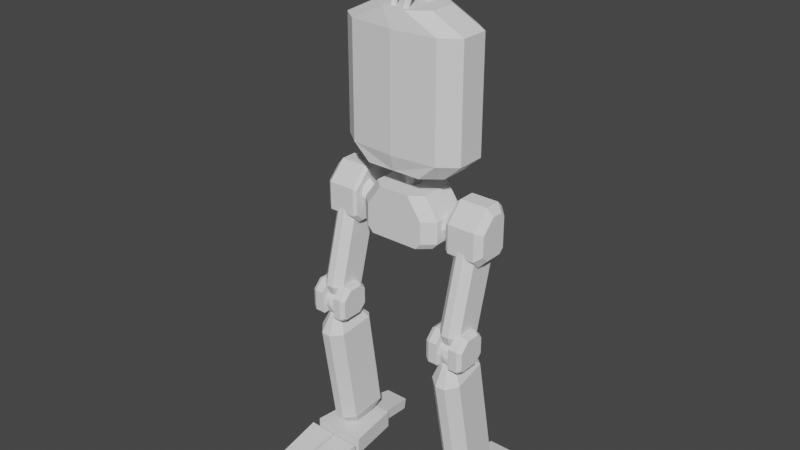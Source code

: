 # Source: AMCU.blend  (saved by Blender 3.2.14; exported with 4.5.12 LTS)
import bpy
from mathutils import Matrix  # noqa: F401  (used for matrix-valued properties, if any)

bpy.ops.wm.read_factory_settings(use_empty=True)
scene = bpy.context.scene
scene.name = 'Scene'

# ---- collections
col_collection = bpy.data.collections.new('Collection'); scene.collection.children.link(col_collection)

# ---- world
world_world = bpy.data.worlds.new('World'); scene.world = world_world
world_world.use_nodes = True; world_world.node_tree.nodes.clear()
_N = world_world.node_tree.nodes; _L = world_world.node_tree.links
n0 = _N.new('ShaderNodeOutputWorld'); n0.name = 'World Output'; n0.location = (300, 300)
n1 = _N.new('ShaderNodeBackground'); n1.name = 'Background'; n1.location = (10, 300)
n1.inputs[0].default_value = (0.05088, 0.05088, 0.05088, 1.0)
_L.new(n1.outputs[0], n0.inputs[0])
n0.is_active_output = True
world_world.color = (0.05088, 0.05088, 0.05088)
world_world.use_sun_shadow = False
world_world.sun_shadow_jitter_overblur = 0.0

# ---- meshes
me_cube_002 = bpy.data.meshes.new('Cube.002')
me_cube_002.from_pydata([(0.0, 1.137, -1.307), (0.0, 1.137, 2.831), (0.0, -1.144, -1.307), (0.0, -1.144, 2.831), (0.0, -1.0, -1.883), (0.0, 1.0, -1.883), (0.0, 1.0, 3.445), (0.0, -1.0, 3.445), (0.0, -1.0, -4.201), (0.0, 1.0, -4.201), (0.0, 0.2874, -2.779), (0.0, 0.2874, -1.703), (0.2033, 0.2033, -2.779), (0.2033, 0.2033, -1.703), (0.2874, -2.592e-08, -2.779), (0.2874, -2.592e-08, -1.703), (0.2033, -0.2033, -2.779), (0.2033, -0.2033, -1.703), (0.0, -0.2874, -2.779), (0.0, -0.2874, -1.703), (-0.2033, -0.2033, -2.779), (-0.2033, -0.2033, -1.703), (-0.2874, -9.926e-09, -2.779), (-0.2874, -9.926e-09, -1.703), (-0.2033, 0.2033, -2.779), (-0.2033, 0.2033, -1.703), (0.0, 1.0, -2.613), (0.0, 1.0, -3.393), (0.0, -1.0, -2.613), (0.0, -1.0, -3.393), (0.0, 1.0, -4.422), (0.0, -1.0, -4.422), (1.666, -1.0, -1.307), (2.306, -0.4988, -1.307), (2.306, -0.4988, 2.831), (1.664, -1.0, 2.831), (1.674, -0.4988, -1.883), (1.03, -1.0, -1.883), (0.4299, -1.0, 3.445), (1.09, -0.4988, 3.445), (2.306, 0.5484, -1.307), (1.729, 1.0, -1.307), (1.728, 1.0, 2.831), (2.306, 0.5484, 2.831), (1.094, 1.0, -1.883), (1.674, 0.5484, -1.883), (1.09, 0.5484, 3.445), (0.4952, 1.0, 3.445), (1.539, 0.6289, -4.201), (1.112, 1.0, -4.201), (1.112, -1.0, -4.201), (1.539, -0.6289, -4.201), (1.113, -1.0, -3.393), (1.539, -0.6289, -3.393), (0.573, -1.0, -2.613), (1.0, -0.6289, -2.613), (1.539, 0.6289, -3.393), (1.113, 1.0, -3.393), (1.0, 0.6289, -2.613), (0.573, 1.0, -2.613), (1.342, -0.6289, -4.422), (0.9122, -1.0, -4.422), (0.9122, 1.0, -4.422), (1.342, 0.6289, -4.422)], [], [(0, 41, 44, 5), (32, 35, 3, 2), (40, 33, 36, 45), (32, 2, 4, 37), (34, 43, 46, 39), (0, 1, 42, 41), (5, 44, 45, 36, 37, 4), (46, 47, 6, 7, 38, 39), (3, 35, 38, 7), (56, 58, 55, 53), (10, 11, 13, 12), (56, 53, 51, 48), (12, 13, 15, 14), (9, 49, 62, 30), (14, 15, 17, 16), (27, 57, 49, 9), (52, 29, 8, 50), (16, 17, 19, 18), (27, 26, 59, 57), (52, 54, 28, 29), (18, 19, 21, 20), (50, 8, 31, 61), (30, 62, 63, 60, 61, 31), (20, 21, 23, 22), (13, 11, 25, 23, 21, 19, 17, 15), (22, 23, 25, 24), (58, 59, 26, 28, 54, 55), (24, 25, 11, 10), (10, 12, 14, 16, 18, 20, 22, 24), (35, 32, 33, 34), (34, 39, 38, 35), (32, 37, 36, 33), (42, 1, 6, 47), (43, 40, 41, 42), (40, 45, 44, 41), (46, 43, 42, 47), (40, 43, 34, 33), (58, 56, 57, 59), (54, 52, 53, 55), (49, 57, 56, 48), (52, 50, 51, 53), (60, 51, 50, 61), (48, 63, 62, 49), (48, 51, 60, 63)])
_uv = me_cube_002.uv_layers.new(name='UVMap')
_uv.uv.foreach_set('vector', [0.375, 0.375, 0.375, 0.4687, 0.375, 0.4567, 0.375, 0.375, 0.375, 0.7847, 0.625, 0.7848, 0.625, 0.875, 0.375, 0.875, 0.375, 0.5565, 0.375, 0.6874, 0.375, 0.6874, 0.375, 0.5565, 0.375, 0.7847, 0.375, 0.875, 0.375, 0.875, 0.375, 0.7981, 0.625, 0.6874, 0.625, 0.5565, 0.625, 0.5565, 0.625, 0.6874, 0.375, 0.375, 0.625, 0.375, 0.625, 0.4686, 0.375, 0.4687, 0.25, 0.5, 0.3317, 0.5, 0.375, 0.5565, 0.375, 0.6874, 0.3269, 0.75, 0.25, 0.75, 0.625, 0.5565, 0.6932, 0.5, 0.75, 0.5, 0.75, 0.75, 0.7007, 0.75, 0.625, 0.6874, 0.625, 0.875, 0.625, 0.7848, 0.625, 0.8257, 0.625, 0.875, 0.375, 0.7964, 0.625, 0.7964, 0.625, 0.9536, 0.375, 0.9536, 1.0, 0.5, 1.0, 1.0, 0.875, 1.0, 0.875, 0.5, 0.375, 0.7964, 0.375, 0.9536, 0.375, 0.9536, 0.375, 0.7964, 0.875, 0.5, 0.875, 1.0, 0.75, 1.0, 0.75, 0.5, 0.125, 0.625, 0.125, 0.7153, 0.125, 0.71, 0.125, 0.625, 0.75, 0.5, 0.75, 1.0, 0.625, 1.0, 0.625, 0.5, 0.125, 0.625, 0.125, 0.7154, 0.125, 0.7153, 0.125, 0.625, 0.375, 0.5346, 0.375, 0.625, 0.375, 0.625, 0.375, 0.5347, 0.625, 0.5, 0.625, 1.0, 0.5, 1.0, 0.5, 0.5, 0.125, 0.625, 0.375, 0.625, 0.375, 0.6966, 0.125, 0.7154, 0.375, 0.5346, 0.625, 0.5534, 0.625, 0.625, 0.375, 0.625, 0.5, 0.5, 0.5, 1.0, 0.375, 1.0, 0.375, 0.5, 0.375, 0.5347, 0.375, 0.625, 0.375, 0.625, 0.375, 0.54, 0.5, 0.25, 0.585, 0.25, 0.625, 0.2964, 0.625, 0.4536, 0.585, 0.5, 0.5, 0.5, 0.375, 0.5, 0.375, 1.0, 0.25, 1.0, 0.25, 0.5, 0.4197, 0.4197, 0.25, 0.49, 0.08029, 0.4197, 0.01, 0.25, 0.08029, 0.08029, 0.25, 0.01, 0.4197, 0.08029, 0.49, 0.25, 0.25, 0.5, 0.25, 1.0, 0.125, 1.0, 0.125, 0.5, 0.375, 0.04639, 0.4284, 0.0, 0.5, 0.0, 0.5, 0.25, 0.4284, 0.25, 0.375, 0.2036, 0.125, 0.5, 0.125, 1.0, 0.0, 1.0, 0.0, 0.5, 0.75, 0.49, 0.9197, 0.4197, 0.99, 0.25, 0.9197, 0.08029, 0.75, 0.01, 0.5803, 0.08029, 0.51, 0.25, 0.5803, 0.4197, 0.625, 0.7848, 0.375, 0.7847, 0.375, 0.6874, 0.625, 0.6874, 0.625, 0.6874, 0.625, 0.6874, 0.625, 0.8257, 0.625, 0.7848, 0.375, 0.7847, 0.375, 0.7981, 0.375, 0.6874, 0.375, 0.6874, 0.625, 0.4686, 0.625, 0.375, 0.625, 0.375, 0.625, 0.4318, 0.625, 0.5565, 0.375, 0.5565, 0.375, 0.4687, 0.625, 0.4686, 0.375, 0.5565, 0.375, 0.5565, 0.375, 0.4567, 0.375, 0.4687, 0.625, 0.5565, 0.625, 0.5565, 0.625, 0.4686, 0.625, 0.4318, 0.375, 0.5565, 0.625, 0.5565, 0.625, 0.6874, 0.375, 0.6874, 0.375, 0.75, 0.125, 0.75, 0.125, 0.7154, 0.375, 0.6966, 0.625, 0.5534, 0.375, 0.5346, 0.375, 0.5, 0.625, 0.5, 0.125, 0.7153, 0.125, 0.7154, 0.125, 0.75, 0.125, 0.75, 0.375, 0.5346, 0.375, 0.5347, 0.375, 0.5, 0.375, 0.5, 0.375, 0.5, 0.375, 0.5, 0.375, 0.5347, 0.375, 0.54, 0.125, 0.75, 0.125, 0.75, 0.125, 0.71, 0.125, 0.7153, 0.375, 0.7964, 0.375, 0.9536, 0.375, 0.9536, 0.375, 0.7964])
me_cube_002.update()
me_cube_003 = bpy.data.meshes.new('Cube.003')
me_cube_003.from_pydata([(0.6316, -1.0, 0.5333), (0.6316, -0.6088, 2.533), (0.6316, 0.7194, 0.8225), (0.6316, 1.0, 2.533), (0.0, 0.7194, 0.8225), (0.0, 1.0, 2.533), (0.0, -1.0, 0.5333), (0.0, -0.6088, 2.533), (0.3883, 0.2528, 1.061), (0.2051, 0.591, -0.733), (0.2059, -0.6896, -0.7736), (0.3888, -0.106, 0.9561), (0.2923, -0.7232, -0.7614), (0.4752, -0.1396, 0.9683), (0.3281, -0.8044, -0.7318), (0.511, -0.2208, 0.9979), (0.2923, -0.8856, -0.7023), (0.4752, -0.302, 1.027), (0.2059, -0.9193, -0.69), (0.3888, -0.3357, 1.04), (0.1195, -0.8856, -0.7023), (0.3024, -0.302, 1.027), (0.08365, -0.8044, -0.7318), (0.2666, -0.2208, 0.9979), (0.1195, -0.7232, -0.7614), (0.3024, -0.1396, 0.9683), (0.2928, 0.5589, -0.7382), (0.476, 0.2207, 1.056), (0.3318, 0.475, -0.752), (0.515, 0.1368, 1.042), (0.2992, 0.3884, -0.7662), (0.4824, 0.05023, 1.028), (0.2141, 0.35, -0.7726), (0.3974, 0.01178, 1.021), (0.1264, 0.3821, -0.7674), (0.3097, 0.04394, 1.027), (0.08747, 0.4661, -0.7536), (0.2707, 0.1279, 1.04), (0.12, 0.5526, -0.7394), (0.3033, 0.2144, 1.055), (0.8672, 0.746, 2.291), (0.8672, 0.5386, 1.027), (0.8672, -0.7315, 0.8135), (0.8672, -0.4425, 2.291), (-0.188, -0.9972, 1.143), (-0.188, -0.9251, 1.967), (-0.325, -0.7818, 0.9524), (-0.325, -0.6799, 2.118), (0.188, -0.9972, 1.143), (0.188, -0.9251, 1.967), (0.325, -0.7818, 0.9524), (0.325, -0.6799, 2.118), (-0.282, -1.074, 1.056), (-0.282, -0.9857, 2.067), (0.282, -0.9857, 2.067), (0.282, -1.074, 1.056), (-0.188, -1.066, 1.149), (-0.188, -0.9938, 1.973), (0.188, -0.9938, 1.973), (0.188, -1.066, 1.149)], [], [(4, 5, 3, 2), (1, 0, 42, 43), (4, 2, 0, 6), (0, 1, 7, 6), (3, 5, 7, 1), (2, 3, 40, 41), (27, 8, 39, 37, 35, 33, 31, 29), (10, 11, 13, 12), (34, 35, 37, 36), (12, 13, 15, 14), (0, 2, 41, 42), (32, 33, 35, 34), (14, 15, 17, 16), (41, 40, 43, 42), (30, 31, 33, 32), (16, 17, 19, 18), (9, 26, 28, 30, 32, 34, 36, 38), (28, 29, 31, 30), (18, 19, 21, 20), (38, 39, 8, 9), (26, 27, 29, 28), (20, 21, 23, 22), (13, 11, 25, 23, 21, 19, 17, 15), (9, 8, 27, 26), (22, 23, 25, 24), (3, 1, 43, 40), (36, 37, 39, 38), (24, 25, 11, 10), (10, 12, 14, 16, 18, 20, 22, 24), (52, 53, 47, 46), (46, 47, 51, 50), (50, 51, 54, 55), (48, 49, 45, 44), (46, 50, 55, 52), (51, 47, 53, 54), (56, 57, 53, 52), (58, 59, 55, 54), (59, 56, 52, 55), (57, 58, 54, 53), (44, 45, 57, 56), (49, 48, 59, 58), (48, 44, 56, 59), (45, 49, 58, 57)])
_uv = me_cube_003.uv_layers.new(name='UVMap')
_uv.uv.foreach_set('vector', [0.375, 0.375, 0.625, 0.375, 0.625, 0.5, 0.375, 0.5, 0.625, 0.75, 0.375, 0.75, 0.375, 0.75, 0.625, 0.75, 0.25, 0.5, 0.375, 0.5, 0.375, 0.75, 0.25, 0.75, 0.375, 0.75, 0.625, 0.75, 0.625, 0.875, 0.375, 0.875, 0.625, 0.5, 0.75, 0.5, 0.75, 0.75, 0.625, 0.75, 0.375, 0.5, 0.625, 0.5, 0.625, 0.5, 0.375, 0.5, 0.4197, 0.4197, 0.25, 0.49, 0.08029, 0.4197, 0.01, 0.25, 0.08029, 0.08029, 0.25, 0.01, 0.4197, 0.08029, 0.49, 0.25, 1.0, 0.5, 1.0, 1.0, 0.875, 1.0, 0.875, 0.5, 0.375, 0.5, 0.375, 1.0, 0.25, 1.0, 0.25, 0.5, 0.875, 0.5, 0.875, 1.0, 0.75, 1.0, 0.75, 0.5, 0.375, 0.75, 0.375, 0.5, 0.375, 0.5, 0.375, 0.75, 0.5, 0.5, 0.5, 1.0, 0.375, 1.0, 0.375, 0.5, 0.75, 0.5, 0.75, 1.0, 0.625, 1.0, 0.625, 0.5, 0.375, 0.5, 0.625, 0.5, 0.625, 0.75, 0.375, 0.75, 0.625, 0.5, 0.625, 1.0, 0.5, 1.0, 0.5, 0.5, 0.625, 0.5, 0.625, 1.0, 0.5, 1.0, 0.5, 0.5, 0.75, 0.49, 0.9197, 0.4197, 0.99, 0.25, 0.9197, 0.08029, 0.75, 0.01, 0.5803, 0.08029, 0.51, 0.25, 0.5803, 0.4197, 0.75, 0.5, 0.75, 1.0, 0.625, 1.0, 0.625, 0.5, 0.5, 0.5, 0.5, 1.0, 0.375, 1.0, 0.375, 0.5, 0.125, 0.5, 0.125, 1.0, 0.0, 1.0, 0.0, 0.5, 0.875, 0.5, 0.875, 1.0, 0.75, 1.0, 0.75, 0.5, 0.375, 0.5, 0.375, 1.0, 0.25, 1.0, 0.25, 0.5, 0.4197, 0.4197, 0.25, 0.49, 0.08029, 0.4197, 0.01, 0.25, 0.08029, 0.08029, 0.25, 0.01, 0.4197, 0.08029, 0.49, 0.25, 1.0, 0.5, 1.0, 1.0, 0.875, 1.0, 0.875, 0.5, 0.25, 0.5, 0.25, 1.0, 0.125, 1.0, 0.125, 0.5, 0.625, 0.5, 0.625, 0.75, 0.625, 0.75, 0.625, 0.5, 0.25, 0.5, 0.25, 1.0, 0.125, 1.0, 0.125, 0.5, 0.125, 0.5, 0.125, 1.0, 0.0, 1.0, 0.0, 0.5, 0.75, 0.49, 0.9197, 0.4197, 0.99, 0.25, 0.9197, 0.08029, 0.75, 0.01, 0.5803, 0.08029, 0.51, 0.25, 0.5803, 0.4197, 0.375, 0.0, 0.625, 0.0, 0.625, 0.25, 0.375, 0.25, 0.375, 0.25, 0.625, 0.25, 0.625, 0.5, 0.375, 0.5, 0.375, 0.5, 0.625, 0.5, 0.625, 0.75, 0.375, 0.75, 0.3981, 0.7916, 0.6019, 0.7916, 0.6019, 0.9584, 0.3981, 0.9584, 0.125, 0.5, 0.375, 0.5, 0.375, 0.75, 0.125, 0.75, 0.625, 0.5, 0.875, 0.5, 0.875, 0.75, 0.625, 0.75, 0.3981, 0.9584, 0.6019, 0.9584, 0.625, 1.0, 0.375, 1.0, 0.6019, 0.7916, 0.3981, 0.7916, 0.375, 0.75, 0.625, 0.75, 0.3981, 0.7916, 0.3981, 0.9584, 0.375, 1.0, 0.375, 0.75, 0.6019, 0.9584, 0.6019, 0.7916, 0.625, 0.75, 0.625, 1.0, 0.3981, 0.9584, 0.6019, 0.9584, 0.6019, 0.9584, 0.3981, 0.9584, 0.6019, 0.7916, 0.3981, 0.7916, 0.3981, 0.7916, 0.6019, 0.7916, 0.3981, 0.7916, 0.3981, 0.9584, 0.3981, 0.9584, 0.3981, 0.7916, 0.6019, 0.9584, 0.6019, 0.7916, 0.6019, 0.7916, 0.6019, 0.9584])
me_cube_003.update()
me_cube_004 = bpy.data.meshes.new('Cube.004')
me_cube_004.from_pydata([(3.29, -0.04284, -2.881), (3.29, -0.5276, -3.366), (2.031, -0.7399, -3.265), (2.031, -0.08076, -2.606), (3.049, -0.08076, -2.606), (3.049, -0.7399, -3.265), (2.031, 0.5227, -2.606), (2.031, 0.7323, -2.815), (3.049, 0.7323, -2.815), (3.049, 0.5227, -2.606), (2.031, 0.7323, -4.377), (2.031, 0.5035, -4.606), (3.049, 0.5035, -4.606), (3.049, 0.7323, -4.377), (2.031, -0.4295, -4.606), (2.031, -0.7399, -4.295), (3.049, -0.7399, -4.295), (3.049, -0.4295, -4.606), (3.29, 0.401, -2.881), (3.29, 0.5552, -3.035), (3.29, 0.5552, -4.184), (3.29, 0.3868, -4.352), (3.29, -0.2993, -4.352), (3.29, -0.5276, -4.124), (1.242, 0.3981, -3.987), (2.403, 0.3981, -3.224), (1.406, 0.2799, -4.221), (2.567, 0.2799, -3.458), (1.474, -0.005434, -4.318), (2.635, -0.005434, -3.555), (1.406, -0.2907, -4.221), (2.567, -0.2907, -3.458), (1.242, -0.4089, -3.987), (2.403, -0.4089, -3.224), (1.079, -0.2907, -3.753), (2.24, -0.2907, -2.991), (1.011, -0.005434, -3.657), (2.172, -0.005434, -2.894), (1.079, 0.2799, -3.753), (2.24, 0.2799, -2.991), (2.465, -1.356, -7.252), (2.276, -1.174, -7.301), (2.836, -1.174, -7.301), (2.648, -1.356, -7.252), (2.148, -0.4283, -4.026), (2.423, -0.6935, -3.955), (2.423, -1.485, -6.909), (2.148, -1.22, -6.98), (2.964, -1.22, -6.98), (2.689, -1.485, -6.909), (2.689, -0.6935, -3.955), (2.964, -0.4283, -4.026), (2.148, -0.2869, -7.23), (2.27, -0.1697, -7.261), (2.27, 0.6218, -4.307), (2.148, 0.5046, -4.276), (2.843, -0.1697, -7.261), (2.964, -0.2869, -7.23), (2.964, 0.5046, -4.276), (2.843, 0.6218, -4.307), (2.836, -0.5336, -7.472), (2.753, -0.4532, -7.494), (2.36, -0.4532, -7.494), (2.276, -0.5336, -7.472), (3.283, -1.172, -6.948), (3.283, -1.493, -7.27), (3.122, -1.208, -6.854), (3.122, -1.588, -7.233), (2.812, -1.588, -7.233), (2.812, -1.208, -6.854), (3.122, -0.3508, -7.072), (3.122, -0.5692, -6.854), (2.812, -0.5692, -6.854), (2.812, -0.3508, -7.072), (3.122, -0.6698, -8.091), (3.122, -0.3508, -7.772), (2.812, -0.3508, -7.772), (2.812, -0.6698, -8.091), (3.122, -1.588, -8.004), (3.122, -1.501, -8.091), (2.812, -1.501, -8.091), (2.812, -1.588, -8.004), (3.283, -0.6303, -6.948), (3.283, -0.4452, -7.133), (3.283, -0.4452, -7.726), (3.283, -0.7155, -7.996), (3.283, -1.42, -7.996), (3.283, -1.493, -7.923), (1.823, -1.172, -6.978), (1.823, -1.493, -7.299), (1.984, -1.208, -6.883), (1.984, -1.588, -7.263), (2.294, -1.588, -7.263), (2.294, -1.208, -6.883), (1.984, -0.3508, -7.102), (1.984, -0.5692, -6.883), (2.294, -0.5692, -6.883), (2.294, -0.3508, -7.102), (1.984, -0.6698, -8.12), (1.984, -0.3508, -7.801), (2.294, -0.3508, -7.801), (2.294, -0.6698, -8.12), (1.984, -1.588, -8.033), (1.984, -1.501, -8.12), (2.294, -1.501, -8.12), (2.294, -1.588, -8.033), (1.823, -0.6303, -6.978), (1.823, -0.4452, -7.163), (1.823, -0.4452, -7.756), (1.823, -0.7155, -8.026), (1.823, -1.42, -8.026), (1.823, -1.493, -7.952), (2.541, -0.9851, -8.234), (2.916, -1.257, -7.949), (2.398, -1.425, -7.949), (2.079, -0.9851, -7.949), (2.398, -0.5453, -7.949), (2.916, -0.7133, -7.949), (2.684, -1.425, -7.486), (2.167, -1.257, -7.486), (2.167, -0.7133, -7.486), (2.684, -0.5453, -7.486), (3.004, -0.9851, -7.486), (2.541, -0.9851, -7.2), (2.457, -1.244, -8.157), (2.761, -1.145, -8.157), (2.677, -1.403, -7.989), (2.981, -0.9851, -7.989), (2.761, -0.8253, -8.157), (2.27, -0.9851, -8.157), (2.186, -1.244, -7.989), (2.457, -0.7266, -8.157), (2.186, -0.7266, -7.989), (2.677, -0.5668, -7.989), (3.033, -1.145, -7.717), (3.033, -0.8253, -7.717), (2.541, -1.502, -7.717), (2.845, -1.403, -7.717), (2.05, -1.145, -7.717), (2.237, -1.403, -7.717), (2.237, -0.5668, -7.717), (2.05, -0.8253, -7.717), (2.845, -0.5668, -7.717), (2.541, -0.4681, -7.717), (2.897, -1.244, -7.445), (2.405, -1.403, -7.445), (2.102, -0.9851, -7.445), (2.405, -0.5668, -7.445), (2.897, -0.7266, -7.445), (2.625, -1.244, -7.277), (2.813, -0.9851, -7.277), (2.321, -1.145, -7.277), (2.321, -0.8253, -7.277), (2.625, -0.7266, -7.277), (2.531, -0.694, -13.18), (2.261, -0.4626, -13.15), (3.009, -0.4125, -13.13), (2.775, -0.6776, -13.18), (2.009, -1.398, -8.752), (2.403, -1.735, -8.801), (2.487, -1.046, -12.84), (2.094, -0.7092, -12.79), (3.184, -0.6362, -12.75), (2.843, -1.023, -12.83), (2.759, -1.712, -8.79), (3.099, -1.325, -8.716), (2.002, 0.5635, -12.57), (2.152, 0.7342, -12.54), (2.068, 0.04518, -8.504), (1.917, -0.1256, -8.537), (2.918, 0.7855, -12.52), (3.092, 0.6365, -12.54), (3.007, -0.05255, -8.501), (2.833, 0.09647, -8.479), (2.946, 0.4609, -12.98), (2.826, 0.5631, -12.96), (2.301, 0.5279, -12.98), (2.198, 0.4108, -13.0), (2.804, -1.188, -8.068), (2.626, -1.389, -8.106), (2.44, -1.402, -8.112), (2.235, -1.226, -8.086), (2.665, -0.4463, -7.944), (2.756, -0.524, -7.956), (2.187, -0.562, -7.974), (2.266, -0.473, -7.957), (1.552, -1.22, -13.94), (1.552, -1.22, -13.26), (1.803, 0.7803, -13.94), (1.803, 0.7803, -13.26), (3.552, -1.22, -13.94), (3.552, -1.22, -13.26), (3.301, 0.7803, -13.94), (3.301, 0.7803, -13.26), (1.939, 0.6987, -13.73), (1.939, 0.7713, -13.32), (2.093, 2.121, -13.98), (2.093, 2.194, -13.57), (3.164, 0.6987, -13.73), (3.164, 0.7713, -13.32), (3.01, 2.121, -13.98), (3.01, 2.194, -13.57), (1.453, -1.454, -13.98), (1.444, -1.573, -13.3), (1.619, -3.421, -14.32), (1.61, -3.54, -13.65), (2.494, -1.438, -13.96), (2.485, -1.557, -13.29), (2.399, -3.41, -14.31), (2.39, -3.528, -13.64), (2.548, -1.438, -13.96), (2.539, -1.556, -13.29), (2.714, -3.405, -14.3), (2.705, -3.524, -13.63), (3.59, -1.422, -13.94), (3.58, -1.541, -13.27), (3.494, -3.393, -14.29), (3.485, -3.512, -13.62), (1.911, -0.07255, -2.712), (1.911, -0.6614, -3.301), (1.911, 0.6538, -2.899), (1.911, 0.4665, -2.712), (1.911, 0.4494, -4.499), (1.911, 0.6538, -4.294), (1.911, -0.6614, -4.222), (1.911, -0.3841, -4.499)], [], [(9, 6, 3, 4), (21, 20, 19, 18, 0, 1, 23, 22), (10, 7, 8, 13), (4, 3, 2, 5), (14, 15, 224, 225), (6, 9, 8, 7), (16, 5, 2, 15), (12, 11, 10, 13), (5, 16, 23, 1), (14, 17, 16, 15), (11, 12, 17, 14), (16, 17, 22, 23), (4, 5, 1, 0), (9, 4, 0, 18), (17, 12, 21, 22), (12, 13, 20, 21), (13, 8, 19, 20), (8, 9, 18, 19), (24, 25, 27, 26), (58, 59, 54, 55, 44, 45, 50, 51), (26, 27, 29, 28), (63, 62, 61, 60, 42, 43, 40, 41), (28, 29, 31, 30), (57, 58, 51, 48), (30, 31, 33, 32), (32, 33, 35, 34), (47, 44, 55, 52), (34, 35, 37, 36), (27, 25, 39, 37, 35, 33, 31, 29), (53, 54, 59, 56), (36, 37, 39, 38), (38, 39, 25, 24), (24, 26, 28, 30, 32, 34, 36, 38), (50, 49, 48, 51), (46, 45, 44, 47), (49, 50, 45, 46), (58, 57, 56, 59), (54, 53, 52, 55), (52, 53, 62, 63), (56, 57, 60, 61), (53, 56, 61, 62), (49, 46, 40, 43), (46, 47, 41, 40), (57, 48, 42, 60), (48, 49, 43, 42), (47, 52, 63, 41), (85, 84, 83, 82, 64, 65, 87, 86), (76, 73, 70, 75), (80, 81, 68, 69, 72, 73, 76, 77), (66, 69, 68, 67), (79, 74, 85, 86), (72, 71, 70, 73), (71, 72, 69, 66), (74, 77, 76, 75), (78, 67, 68, 81), (80, 79, 78, 81), (77, 74, 79, 80), (74, 75, 84, 85), (71, 66, 64, 82), (75, 70, 83, 84), (70, 71, 82, 83), (67, 78, 87, 65), (78, 79, 86, 87), (66, 67, 65, 64), (109, 108, 107, 106, 88, 89, 111, 110), (100, 97, 94, 99), (104, 105, 92, 93, 96, 97, 100, 101), (90, 93, 92, 91), (103, 98, 109, 110), (96, 95, 94, 97), (95, 96, 93, 90), (98, 101, 100, 99), (102, 91, 92, 105), (104, 103, 102, 105), (101, 98, 103, 104), (98, 99, 108, 109), (95, 90, 88, 106), (99, 94, 107, 108), (94, 95, 106, 107), (91, 102, 111, 89), (102, 103, 110, 111), (90, 91, 89, 88), (112, 125, 124), (113, 125, 127), (112, 124, 129), (112, 129, 131), (112, 131, 128), (113, 127, 134), (114, 126, 136), (115, 130, 138), (116, 132, 140), (117, 133, 142), (113, 134, 137), (114, 136, 139), (115, 138, 141), (116, 140, 143), (117, 142, 135), (118, 144, 149), (119, 145, 151), (120, 146, 152), (121, 147, 153), (122, 148, 150), (150, 153, 123), (150, 148, 153), (148, 121, 153), (153, 152, 123), (153, 147, 152), (147, 120, 152), (152, 151, 123), (152, 146, 151), (146, 119, 151), (151, 149, 123), (151, 145, 149), (145, 118, 149), (149, 150, 123), (149, 144, 150), (144, 122, 150), (135, 148, 122), (135, 142, 148), (142, 121, 148), (143, 147, 121), (143, 140, 147), (140, 120, 147), (141, 146, 120), (141, 138, 146), (138, 119, 146), (139, 145, 119), (139, 136, 145), (136, 118, 145), (137, 144, 118), (137, 134, 144), (134, 122, 144), (142, 143, 121), (142, 133, 143), (133, 116, 143), (140, 141, 120), (140, 132, 141), (132, 115, 141), (138, 139, 119), (138, 130, 139), (130, 114, 139), (136, 137, 118), (136, 126, 137), (126, 113, 137), (134, 135, 122), (134, 127, 135), (127, 117, 135), (128, 133, 117), (128, 131, 133), (131, 116, 133), (131, 132, 116), (131, 129, 132), (129, 115, 132), (129, 130, 115), (129, 124, 130), (124, 114, 130), (127, 128, 117), (127, 125, 128), (125, 112, 128), (124, 126, 114), (124, 125, 126), (125, 113, 126), (164, 165, 178, 179), (177, 176, 175, 174, 156, 157, 154, 155), (171, 172, 165, 162), (161, 158, 169, 166), (167, 168, 173, 170), (164, 163, 162, 165), (160, 159, 158, 161), (163, 164, 159, 160), (172, 171, 170, 173), (168, 167, 166, 169), (166, 167, 176, 177), (170, 171, 174, 175), (167, 170, 175, 176), (163, 160, 154, 157), (160, 161, 155, 154), (171, 162, 156, 174), (162, 163, 157, 156), (161, 166, 177, 155), (183, 182, 185, 184, 181, 180, 179, 178), (159, 164, 179, 180), (168, 169, 184, 185), (165, 172, 183, 178), (173, 168, 185, 182), (172, 173, 182, 183), (158, 159, 180, 181), (169, 158, 181, 184), (186, 187, 189, 188), (188, 189, 193, 192), (192, 193, 191, 190), (190, 191, 187, 186), (188, 192, 190, 186), (193, 189, 187, 191), (194, 195, 197, 196), (196, 197, 201, 200), (200, 201, 199, 198), (198, 199, 195, 194), (196, 200, 198, 194), (201, 197, 195, 199), (202, 203, 205, 204), (204, 205, 209, 208), (208, 209, 207, 206), (206, 207, 203, 202), (204, 208, 206, 202), (209, 205, 203, 207), (210, 211, 213, 212), (212, 213, 217, 216), (216, 217, 215, 214), (214, 215, 211, 210), (212, 216, 214, 210), (217, 213, 211, 215), (225, 224, 219, 218, 221, 220, 223, 222), (15, 2, 219, 224), (10, 11, 222, 223), (3, 6, 221, 218), (7, 10, 223, 220), (6, 7, 220, 221), (11, 14, 225, 222), (2, 3, 218, 219)])
_uv = me_cube_004.uv_layers.new(name='UVMap')
_uv.uv.foreach_set('vector', [0.625, 0.5356, 0.875, 0.5356, 0.875, 0.6381, 0.625, 0.6381, 0.375, 0.5389, 0.4036, 0.5, 0.5988, 0.5, 0.625, 0.5356, 0.625, 0.6381, 0.5426, 0.75, 0.4138, 0.75, 0.375, 0.6973, 0.4036, 0.25, 0.5988, 0.25, 0.5988, 0.5, 0.4036, 0.5, 0.625, 0.75, 0.625, 1.0, 0.5426, 1.0, 0.5426, 0.75, 0.125, 0.6973, 0.125, 0.75, 0.125, 0.75, 0.125, 0.6973, 0.625, 0.25, 0.625, 0.5, 0.5988, 0.5, 0.5988, 0.25, 0.4138, 0.75, 0.5426, 0.75, 0.5426, 1.0, 0.4138, 1.0, 0.375, 0.5389, 0.125, 0.5389, 0.125, 0.5, 0.375, 0.5, 0.5426, 0.75, 0.4138, 0.75, 0.4138, 0.75, 0.5426, 0.75, 0.125, 0.6973, 0.375, 0.6973, 0.375, 0.75, 0.125, 0.75, 0.125, 0.5389, 0.375, 0.5389, 0.375, 0.6973, 0.125, 0.6973, 0.375, 0.75, 0.375, 0.6973, 0.375, 0.6973, 0.375, 0.75, 0.625, 0.75, 0.5426, 0.75, 0.5426, 0.75, 0.625, 0.75, 0.625, 0.5356, 0.625, 0.6381, 0.625, 0.6381, 0.625, 0.5356, 0.375, 0.6973, 0.375, 0.5389, 0.375, 0.5389, 0.375, 0.6973, 0.375, 0.5389, 0.375, 0.5, 0.375, 0.5, 0.375, 0.5389, 0.4036, 0.5, 0.5988, 0.5, 0.5988, 0.5, 0.4036, 0.5, 0.5988, 0.5, 0.625, 0.5, 0.625, 0.5, 0.5988, 0.5, 1.0, 0.5, 1.0, 1.0, 0.875, 1.0, 0.875, 0.5, 0.375, 0.02228, 0.4122, 0.0, 0.5878, 0.0, 0.625, 0.02228, 0.625, 0.1996, 0.5408, 0.25, 0.4592, 0.25, 0.375, 0.1996, 0.875, 0.5, 0.875, 1.0, 0.75, 1.0, 0.75, 0.5, 0.375, 0.2723, 0.4122, 0.25, 0.5878, 0.25, 0.625, 0.2723, 0.625, 0.4496, 0.5408, 0.5, 0.4592, 0.5, 0.375, 0.4496, 0.75, 0.5, 0.75, 1.0, 0.625, 1.0, 0.625, 0.5, 0.375, 0.7723, 0.625, 0.7723, 0.625, 0.9496, 0.375, 0.9496, 0.625, 0.5, 0.625, 1.0, 0.5, 1.0, 0.5, 0.5, 0.5, 0.5, 0.5, 1.0, 0.375, 1.0, 0.375, 0.5, 0.625, 0.5504, 0.875, 0.5504, 0.875, 0.7277, 0.625, 0.7277, 0.375, 0.5, 0.375, 1.0, 0.25, 1.0, 0.25, 0.5, 0.4197, 0.4197, 0.25, 0.49, 0.08029, 0.4197, 0.01, 0.25, 0.08029, 0.08029, 0.25, 0.01, 0.4197, 0.08029, 0.49, 0.25, 0.125, 0.5372, 0.375, 0.5372, 0.375, 0.7128, 0.125, 0.7128, 0.25, 0.5, 0.25, 1.0, 0.125, 1.0, 0.125, 0.5, 0.125, 0.5, 0.125, 1.0, 0.0, 1.0, 0.0, 0.5, 0.75, 0.49, 0.9197, 0.4197, 0.99, 0.25, 0.9197, 0.08029, 0.75, 0.01, 0.5803, 0.08029, 0.51, 0.25, 0.5803, 0.4197, 0.625, 0.5842, 0.375, 0.5842, 0.375, 0.5, 0.625, 0.5, 0.375, 0.6658, 0.625, 0.6658, 0.625, 0.75, 0.375, 0.75, 0.375, 0.5842, 0.625, 0.5842, 0.625, 0.6658, 0.375, 0.6658, 0.625, 0.7723, 0.375, 0.7723, 0.375, 0.75, 0.625, 0.75, 0.875, 0.75, 0.625, 0.75, 0.625, 0.7277, 0.875, 0.7277, 0.625, 0.7277, 0.625, 0.75, 0.625, 0.75, 0.625, 0.7277, 0.375, 0.75, 0.375, 0.7723, 0.375, 0.7723, 0.375, 0.75, 0.125, 0.5372, 0.125, 0.7128, 0.125, 0.7128, 0.125, 0.5372, 0.375, 0.5842, 0.375, 0.6658, 0.375, 0.6658, 0.375, 0.5842, 0.375, 0.6658, 0.375, 0.75, 0.375, 0.75, 0.375, 0.6658, 0.375, 0.7723, 0.375, 0.9496, 0.375, 0.9496, 0.375, 0.7723, 0.375, 0.5, 0.375, 0.5842, 0.375, 0.5842, 0.375, 0.5, 0.625, 0.5504, 0.625, 0.7277, 0.625, 0.7277, 0.625, 0.5504, 0.125, 0.5645, 0.1895, 0.5, 0.3308, 0.5, 0.375, 0.5442, 0.375, 0.6733, 0.2983, 0.75, 0.1426, 0.75, 0.125, 0.7324, 0.4395, 0.0, 0.5808, 0.0, 0.5808, 0.25, 0.4395, 0.25, 0.375, 0.7676, 0.3926, 0.75, 0.5483, 0.75, 0.625, 0.8267, 0.625, 0.9558, 0.5808, 1.0, 0.4395, 1.0, 0.375, 0.9355, 0.375, 0.4233, 0.625, 0.4233, 0.625, 0.5, 0.375, 0.5, 0.625, 0.7324, 0.625, 0.5645, 0.625, 0.5645, 0.625, 0.7324, 0.625, 0.0, 0.625, 0.25, 0.5808, 0.25, 0.5808, 0.0, 0.375, 0.2942, 0.625, 0.2942, 0.625, 0.4233, 0.375, 0.4233, 0.625, 0.5645, 0.375, 0.5645, 0.375, 0.5, 0.625, 0.5, 0.6426, 0.5, 0.7983, 0.5, 0.7983, 0.75, 0.6426, 0.75, 0.375, 0.7324, 0.625, 0.7324, 0.625, 0.75, 0.375, 0.75, 0.375, 0.5645, 0.625, 0.5645, 0.625, 0.7324, 0.375, 0.7324, 0.625, 0.5645, 0.625, 0.5, 0.625, 0.5, 0.625, 0.5645, 0.375, 0.2942, 0.375, 0.4233, 0.375, 0.4233, 0.375, 0.2942, 0.4395, 0.25, 0.5808, 0.25, 0.5808, 0.25, 0.4395, 0.25, 0.5808, 0.25, 0.625, 0.25, 0.625, 0.25, 0.5808, 0.25, 0.7983, 0.5, 0.6426, 0.5, 0.6426, 0.5, 0.7983, 0.5, 0.625, 0.75, 0.625, 0.7324, 0.625, 0.7324, 0.625, 0.75, 0.375, 0.4233, 0.375, 0.5, 0.375, 0.5, 0.375, 0.4233, 0.125, 0.5645, 0.1895, 0.5, 0.3308, 0.5, 0.375, 0.5442, 0.375, 0.6733, 0.2983, 0.75, 0.1426, 0.75, 0.125, 0.7324, 0.4395, 0.0, 0.5808, 0.0, 0.5808, 0.25, 0.4395, 0.25, 0.375, 0.7676, 0.3926, 0.75, 0.5483, 0.75, 0.625, 0.8267, 0.625, 0.9558, 0.5808, 1.0, 0.4395, 1.0, 0.375, 0.9355, 0.375, 0.4233, 0.625, 0.4233, 0.625, 0.5, 0.375, 0.5, 0.625, 0.7324, 0.625, 0.5645, 0.625, 0.5645, 0.625, 0.7324, 0.625, 0.0, 0.625, 0.25, 0.5808, 0.25, 0.5808, 0.0, 0.375, 0.2942, 0.625, 0.2942, 0.625, 0.4233, 0.375, 0.4233, 0.625, 0.5645, 0.375, 0.5645, 0.375, 0.5, 0.625, 0.5, 0.6426, 0.5, 0.7983, 0.5, 0.7983, 0.75, 0.6426, 0.75, 0.375, 0.7324, 0.625, 0.7324, 0.625, 0.75, 0.375, 0.75, 0.375, 0.5645, 0.625, 0.5645, 0.625, 0.7324, 0.375, 0.7324, 0.625, 0.5645, 0.625, 0.5, 0.625, 0.5, 0.625, 0.5645, 0.375, 0.2942, 0.375, 0.4233, 0.375, 0.4233, 0.375, 0.2942, 0.4395, 0.25, 0.5808, 0.25, 0.5808, 0.25, 0.4395, 0.25, 0.5808, 0.25, 0.625, 0.25, 0.625, 0.25, 0.5808, 0.25, 0.7983, 0.5, 0.6426, 0.5, 0.6426, 0.5, 0.7983, 0.5, 0.625, 0.75, 0.625, 0.7324, 0.625, 0.7324, 0.625, 0.75, 0.375, 0.4233, 0.375, 0.5, 0.375, 0.5, 0.375, 0.4233, 0.1818, 0.0, 0.2273, 0.07873, 0.1364, 0.07873, 0.2727, 0.1575, 0.3182, 0.07873, 0.3636, 0.1575, 0.9091, 0.0, 0.9545, 0.07873, 0.8636, 0.07873, 0.7273, 0.0, 0.7727, 0.07873, 0.6818, 0.07873, 0.5455, 0.0, 0.5909, 0.07873, 0.5, 0.07873, 0.2727, 0.1575, 0.3636, 0.1575, 0.3182, 0.2362, 0.09091, 0.1575, 0.1818, 0.1575, 0.1364, 0.2362, 0.8182, 0.1575, 0.9091, 0.1575, 0.8636, 0.2362, 0.6364, 0.1575, 0.7273, 0.1575, 0.6818, 0.2362, 0.4545, 0.1575, 0.5455, 0.1575, 0.5, 0.2362, 0.2727, 0.1575, 0.3182, 0.2362, 0.2273, 0.2362, 0.09091, 0.1575, 0.1364, 0.2362, 0.04546, 0.2362, 0.8182, 0.1575, 0.8636, 0.2362, 0.7727, 0.2362, 0.6364, 0.1575, 0.6818, 0.2362, 0.5909, 0.2362, 0.4545, 0.1575, 0.5, 0.2362, 0.4091, 0.2362, 0.1818, 0.3149, 0.2727, 0.3149, 0.2273, 0.3937, 0.0, 0.3149, 0.09091, 0.3149, 0.04546, 0.3937, 0.7273, 0.3149, 0.8182, 0.3149, 0.7727, 0.3937, 0.5455, 0.3149, 0.6364, 0.3149, 0.5909, 0.3937, 0.3636, 0.3149, 0.4545, 0.3149, 0.4091, 0.3937, 0.4091, 0.3937, 0.5, 0.3937, 0.4545, 0.4724, 0.4091, 0.3937, 0.4545, 0.3149, 0.5, 0.3937, 0.4545, 0.3149, 0.5455, 0.3149, 0.5, 0.3937, 0.5909, 0.3937, 0.6818, 0.3937, 0.6364, 0.4724, 0.5909, 0.3937, 0.6364, 0.3149, 0.6818, 0.3937, 0.6364, 0.3149, 0.7273, 0.3149, 0.6818, 0.3937, 0.7727, 0.3937, 0.8636, 0.3937, 0.8182, 0.4724, 0.7727, 0.3937, 0.8182, 0.3149, 0.8636, 0.3937, 0.8182, 0.3149, 0.9091, 0.3149, 0.8636, 0.3937, 0.04546, 0.3937, 0.1364, 0.3937, 0.09091, 0.4724, 0.04546, 0.3937, 0.09091, 0.3149, 0.1364, 0.3937, 0.09091, 0.3149, 0.1818, 0.3149, 0.1364, 0.3937, 0.2273, 0.3937, 0.3182, 0.3937, 0.2727, 0.4724, 0.2273, 0.3937, 0.2727, 0.3149, 0.3182, 0.3937, 0.2727, 0.3149, 0.3636, 0.3149, 0.3182, 0.3937, 0.4091, 0.2362, 0.4545, 0.3149, 0.3636, 0.3149, 0.4091, 0.2362, 0.5, 0.2362, 0.4545, 0.3149, 0.5, 0.2362, 0.5455, 0.3149, 0.4545, 0.3149, 0.5909, 0.2362, 0.6364, 0.3149, 0.5455, 0.3149, 0.5909, 0.2362, 0.6818, 0.2362, 0.6364, 0.3149, 0.6818, 0.2362, 0.7273, 0.3149, 0.6364, 0.3149, 0.7727, 0.2362, 0.8182, 0.3149, 0.7273, 0.3149, 0.7727, 0.2362, 0.8636, 0.2362, 0.8182, 0.3149, 0.8636, 0.2362, 0.9091, 0.3149, 0.8182, 0.3149, 0.04546, 0.2362, 0.09091, 0.3149, 0.0, 0.3149, 0.04546, 0.2362, 0.1364, 0.2362, 0.09091, 0.3149, 0.1364, 0.2362, 0.1818, 0.3149, 0.09091, 0.3149, 0.2273, 0.2362, 0.2727, 0.3149, 0.1818, 0.3149, 0.2273, 0.2362, 0.3182, 0.2362, 0.2727, 0.3149, 0.3182, 0.2362, 0.3636, 0.3149, 0.2727, 0.3149, 0.5, 0.2362, 0.5909, 0.2362, 0.5455, 0.3149, 0.5, 0.2362, 0.5455, 0.1575, 0.5909, 0.2362, 0.5455, 0.1575, 0.6364, 0.1575, 0.5909, 0.2362, 0.6818, 0.2362, 0.7727, 0.2362, 0.7273, 0.3149, 0.6818, 0.2362, 0.7273, 0.1575, 0.7727, 0.2362, 0.7273, 0.1575, 0.8182, 0.1575, 0.7727, 0.2362, 0.8636, 0.2362, 0.9545, 0.2362, 0.9091, 0.3149, 0.8636, 0.2362, 0.9091, 0.1575, 0.9545, 0.2362, 0.9091, 0.1575, 1.0, 0.1575, 0.9545, 0.2362, 0.1364, 0.2362, 0.2273, 0.2362, 0.1818, 0.3149, 0.1364, 0.2362, 0.1818, 0.1575, 0.2273, 0.2362, 0.1818, 0.1575, 0.2727, 0.1575, 0.2273, 0.2362, 0.3182, 0.2362, 0.4091, 0.2362, 0.3636, 0.3149, 0.3182, 0.2362, 0.3636, 0.1575, 0.4091, 0.2362, 0.3636, 0.1575, 0.4545, 0.1575, 0.4091, 0.2362, 0.5, 0.07873, 0.5455, 0.1575, 0.4545, 0.1575, 0.5, 0.07873, 0.5909, 0.07873, 0.5455, 0.1575, 0.5909, 0.07873, 0.6364, 0.1575, 0.5455, 0.1575, 0.6818, 0.07873, 0.7273, 0.1575, 0.6364, 0.1575, 0.6818, 0.07873, 0.7727, 0.07873, 0.7273, 0.1575, 0.7727, 0.07873, 0.8182, 0.1575, 0.7273, 0.1575, 0.8636, 0.07873, 0.9091, 0.1575, 0.8182, 0.1575, 0.8636, 0.07873, 0.9545, 0.07873, 0.9091, 0.1575, 0.9545, 0.07873, 1.0, 0.1575, 0.9091, 0.1575, 0.3636, 0.1575, 0.4091, 0.07873, 0.4545, 0.1575, 0.3636, 0.1575, 0.3182, 0.07873, 0.4091, 0.07873, 0.3182, 0.07873, 0.3636, 0.0, 0.4091, 0.07873, 0.1364, 0.07873, 0.1818, 0.1575, 0.09091, 0.1575, 0.1364, 0.07873, 0.2273, 0.07873, 0.1818, 0.1575, 0.2273, 0.07873, 0.2727, 0.1575, 0.1818, 0.1575, 0.625, 0.5842, 0.625, 0.5, 0.625, 0.5, 0.625, 0.5842, 0.375, 0.2723, 0.4122, 0.25, 0.5878, 0.25, 0.625, 0.2723, 0.625, 0.4496, 0.5408, 0.5, 0.4592, 0.5, 0.375, 0.4496, 0.375, 0.7723, 0.625, 0.7723, 0.625, 0.9496, 0.375, 0.9496, 0.625, 0.5504, 0.875, 0.5504, 0.875, 0.7277, 0.625, 0.7277, 0.125, 0.5372, 0.375, 0.5372, 0.375, 0.7128, 0.125, 0.7128, 0.625, 0.5842, 0.375, 0.5842, 0.375, 0.5, 0.625, 0.5, 0.375, 0.6658, 0.625, 0.6658, 0.625, 0.75, 0.375, 0.75, 0.375, 0.5842, 0.625, 0.5842, 0.625, 0.6658, 0.375, 0.6658, 0.625, 0.7723, 0.375, 0.7723, 0.375, 0.75, 0.625, 0.75, 0.875, 0.75, 0.625, 0.75, 0.625, 0.7277, 0.875, 0.7277, 0.625, 0.7277, 0.625, 0.75, 0.625, 0.75, 0.625, 0.7277, 0.375, 0.75, 0.375, 0.7723, 0.375, 0.7723, 0.375, 0.75, 0.125, 0.5372, 0.125, 0.7128, 0.125, 0.7128, 0.125, 0.5372, 0.375, 0.5842, 0.375, 0.6658, 0.375, 0.6658, 0.375, 0.5842, 0.375, 0.6658, 0.375, 0.75, 0.375, 0.75, 0.375, 0.6658, 0.375, 0.7723, 0.375, 0.9496, 0.375, 0.9496, 0.375, 0.7723, 0.375, 0.5, 0.375, 0.5842, 0.375, 0.5842, 0.375, 0.5, 0.625, 0.5504, 0.625, 0.7277, 0.625, 0.7277, 0.625, 0.5504, 0.375, 0.02228, 0.4122, 0.0, 0.5878, 0.0, 0.625, 0.02228, 0.625, 0.1996, 0.5408, 0.25, 0.4592, 0.25, 0.375, 0.1996, 0.625, 0.6658, 0.625, 0.5842, 0.625, 0.5842, 0.625, 0.6658, 0.875, 0.75, 0.875, 0.7277, 0.875, 0.7277, 0.875, 0.75, 0.625, 0.9496, 0.625, 0.7723, 0.625, 0.7723, 0.625, 0.9496, 0.375, 0.7128, 0.375, 0.5372, 0.375, 0.5372, 0.375, 0.7128, 0.625, 0.7723, 0.625, 0.75, 0.625, 0.75, 0.625, 0.7723, 0.625, 0.75, 0.625, 0.6658, 0.625, 0.6658, 0.625, 0.75, 0.875, 0.7277, 0.875, 0.5504, 0.875, 0.5504, 0.875, 0.7277, 0.375, 0.0, 0.625, 0.0, 0.625, 0.25, 0.375, 0.25, 0.375, 0.25, 0.625, 0.25, 0.625, 0.5, 0.375, 0.5, 0.375, 0.5, 0.625, 0.5, 0.625, 0.75, 0.375, 0.75, 0.375, 0.75, 0.625, 0.75, 0.625, 1.0, 0.375, 1.0, 0.125, 0.5, 0.375, 0.5, 0.375, 0.75, 0.125, 0.75, 0.625, 0.5, 0.875, 0.5, 0.875, 0.75, 0.625, 0.75, 0.375, 0.0, 0.625, 0.0, 0.625, 0.25, 0.375, 0.25, 0.375, 0.25, 0.625, 0.25, 0.625, 0.5, 0.375, 0.5, 0.375, 0.5, 0.625, 0.5, 0.625, 0.75, 0.375, 0.75, 0.375, 0.75, 0.625, 0.75, 0.625, 1.0, 0.375, 1.0, 0.125, 0.5, 0.375, 0.5, 0.375, 0.75, 0.125, 0.75, 0.625, 0.5, 0.875, 0.5, 0.875, 0.75, 0.625, 0.75, 0.375, 0.0, 0.625, 0.0, 0.625, 0.25, 0.375, 0.25, 0.375, 0.25, 0.625, 0.25, 0.625, 0.5, 0.375, 0.5, 0.375, 0.5, 0.625, 0.5, 0.625, 0.75, 0.375, 0.75, 0.375, 0.75, 0.625, 0.75, 0.625, 1.0, 0.375, 1.0, 0.125, 0.5, 0.375, 0.5, 0.375, 0.75, 0.125, 0.75, 0.625, 0.5, 0.875, 0.5, 0.875, 0.75, 0.625, 0.75, 0.375, 0.0, 0.625, 0.0, 0.625, 0.25, 0.375, 0.25, 0.375, 0.25, 0.625, 0.25, 0.625, 0.5, 0.375, 0.5, 0.375, 0.5, 0.625, 0.5, 0.625, 0.75, 0.375, 0.75, 0.375, 0.75, 0.625, 0.75, 0.625, 1.0, 0.375, 1.0, 0.125, 0.5, 0.375, 0.5, 0.375, 0.75, 0.125, 0.75, 0.625, 0.5, 0.875, 0.5, 0.875, 0.75, 0.625, 0.75, 0.375, 0.05271, 0.4138, 0.0, 0.5426, 0.0, 0.625, 0.1119, 0.625, 0.2144, 0.5988, 0.25, 0.4036, 0.25, 0.375, 0.2111, 0.4138, 1.0, 0.5426, 1.0, 0.5426, 1.0, 0.4138, 1.0, 0.125, 0.5, 0.125, 0.5389, 0.125, 0.5389, 0.125, 0.5, 0.875, 0.6381, 0.875, 0.5356, 0.875, 0.5356, 0.875, 0.6381, 0.5988, 0.25, 0.4036, 0.25, 0.4036, 0.25, 0.5988, 0.25, 0.625, 0.25, 0.5988, 0.25, 0.5988, 0.25, 0.625, 0.25, 0.125, 0.5389, 0.125, 0.6973, 0.125, 0.6973, 0.125, 0.5389, 0.5426, 1.0, 0.625, 1.0, 0.625, 1.0, 0.5426, 1.0])
me_cube_004.update()

# ---- objects
ob_cube = bpy.data.objects.new('Cube', me_cube_002)
ob_cube_001 = bpy.data.objects.new('Cube.001', me_cube_003)
ob_cube_002 = bpy.data.objects.new('Cube.002', me_cube_004)

# ---- transforms, parenting, visibility, modifiers, constraints
ob_cube.location = (0.0, 0.0, 0.0)
_m = ob_cube.modifiers.new('Mirror', 'MIRROR')
_m.use_clip = True
ob_cube_001.location = (0.0, 0.0, 3.85)
_m = ob_cube_001.modifiers.new('Mirror', 'MIRROR')
ob_cube_002.location = (0.0, 0.0, 0.0)
_m = ob_cube_002.modifiers.new('Mirror', 'MIRROR')

# ---- collection membership
col_collection.objects.link(ob_cube)
col_collection.objects.link(ob_cube_001)
col_collection.objects.link(ob_cube_002)

# ---- scene / render settings (as saved in the file)
scene.frame_start = 1; scene.frame_end = 250; scene.frame_set(1)
scene.render.engine = 'BLENDER_EEVEE_NEXT'
scene.cycles.sampling_pattern = 'TABULATED_SOBOL'
scene.cycles.use_light_tree = False
scene.view_settings.view_transform = 'Filmic'
bpy.context.view_layer.update()

# ---- added for rendering (the .blend has no active camera and no usable light): camera, sun
cam_auto = bpy.data.cameras.new('AutoCamera')
cam_auto.lens = 50.0
cam_auto.sensor_width = 36.0
cam_auto.clip_end = 1000.0
ob_auto_camera = bpy.data.objects.new('AutoCamera', cam_auto)
scene.collection.objects.link(ob_auto_camera)
ob_auto_camera.location = (20.9581, -25.8229, 12.7976)
ob_auto_camera.rotation_euler = (1.09748, -7.21219e-08, 0.694738)
scene.camera = ob_auto_camera
light_auto_sun = bpy.data.lights.new('AutoSun', 'SUN')
light_auto_sun.energy = 3.0
light_auto_sun.angle = 0.0523599
ob_auto_sun = bpy.data.objects.new('AutoSun', light_auto_sun)
scene.collection.objects.link(ob_auto_sun)
ob_auto_sun.rotation_euler = (0.872665, 0.174533, 0.523599)
bpy.context.view_layer.update()
